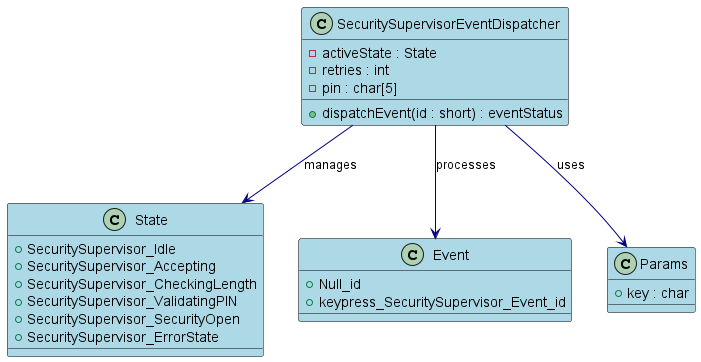

The diagram above was rendered by PlantUML. Its source (embedded in the PNG):
@startuml SecuritySupervisorEventDispatcher_ClassDiagram

skinparam class {
    BackgroundColor LightBlue
    ArrowColor Navy
    BorderColor Black
}

class SecuritySupervisorEventDispatcher {
    - activeState : State
    - retries : int
    - pin : char[5]
    + dispatchEvent(id : short) : eventStatus
}

class State {
    + SecuritySupervisor_Idle
    + SecuritySupervisor_Accepting
    + SecuritySupervisor_CheckingLength
    + SecuritySupervisor_ValidatingPIN
    + SecuritySupervisor_SecurityOpen
    + SecuritySupervisor_ErrorState
}

class Event {
    + Null_id
    + keypress_SecuritySupervisor_Event_id
}

class Params {
    + key : char
}

SecuritySupervisorEventDispatcher --> State : manages
SecuritySupervisorEventDispatcher --> Event : processes
SecuritySupervisorEventDispatcher --> Params : uses

@enduml